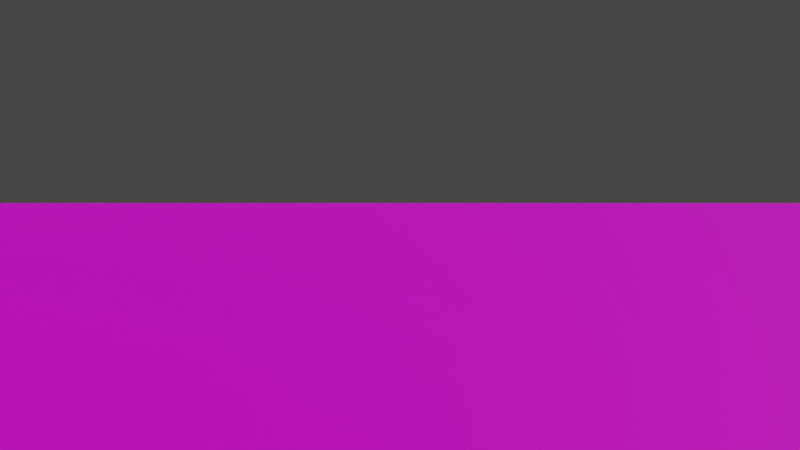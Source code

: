 # Source: Paint.blend  (saved by Blender 2.83.18; exported with 4.5.12 LTS)
import bpy
from mathutils import Matrix  # noqa: F401  (used for matrix-valued properties, if any)

bpy.ops.wm.read_factory_settings(use_empty=True)
scene = bpy.context.scene
scene.name = 'Scene'

# ---- collections
col_collection = bpy.data.collections.new('Collection'); scene.collection.children.link(col_collection)

# ---- images (referenced by path relative to the original .blend; pixels are not part of the script)
import os
ASSET_DIR = os.environ.get("B2B_ASSET_DIR", "")  # directory of the original .blend (textures are referenced by path, not embedded)
HERE = os.path.dirname(os.path.abspath(__file__))  # packed textures are extracted next to this script under _unpacked/

def load_image(name, relpath, width, height, colorspace="sRGB"):
    """Load a texture the original file referenced (path relative to the .blend, or extracted next to this script)."""
    p = next((c for c in (os.path.join(HERE, relpath), os.path.join(ASSET_DIR, relpath)) if relpath and os.path.exists(c)), "")
    if p:
        img = bpy.data.images.load(p, check_existing=True)
        img.name = name
    else:  # same state as the original file: an image datablock whose file is absent (Cycles renders it pink)
        img = bpy.data.images.new(name, width, height)
        img.source = "FILE"
        img.filepath = "//" + (relpath or name)
    img.colorspace_settings.name = colorspace
    return img
img_old_planks_02_diff_1k_jpg = load_image('old_planks_02_diff_1k.jpg', 'Old_Wood/old_planks_02_diff_1k.jpg', 1024, 1024, 'Non-Color')
img_411px_giant_tortoise_jpg = load_image('411px-Giant_Tortoise.jpg', '411px-Giant_Tortoise.jpg', 1024, 1024, 'sRGB')

# ---- materials (node trees are filled in below, after node groups)
mat_material = bpy.data.materials.new('Material')
mat_material.alpha_threshold = 0.0
mat_material.use_transparent_shadow = False
mat_material.line_color = (0.0, 0.0, 0.0, 1.0)
mat_x = bpy.data.materials.new('Материал')
mat_x.use_transparent_shadow = False
mat_x.preview_render_type = 'FLAT'

# ---- material node trees
mat_material.use_nodes = True; mat_material.node_tree.nodes.clear()
_N = mat_material.node_tree.nodes; _L = mat_material.node_tree.links
n0 = _N.new('ShaderNodeOutputMaterial'); n0.name = 'Material Output'; n0.location = (300, 300)
n1 = _N.new('ShaderNodeBsdfPrincipled'); n1.name = 'Principled BSDF'; n1.location = (10, 300)
n1.distribution = 'GGX'
n1.subsurface_method = 'BURLEY'
n1.inputs[2].default_value = 0.1
n1.inputs[3].default_value = 1.45
n1.inputs[27].default_value = (0.0, 0.0, 0.0, 1.0)
n1.inputs[28].default_value = 1.0
n2 = _N.new('ShaderNodeTexImage'); n2.name = 'Изображение-текстура'; n2.location = (-280, 270)
n2.image = img_old_planks_02_diff_1k_jpg
n3 = _N.new('ShaderNodeMapping'); n3.name = 'Отображение'; n3.location = (1133, 373)
_L.new(n1.outputs[0], n0.inputs[0])
_L.new(n2.outputs[0], n1.inputs[0])
n0.is_active_output = True
mat_x.use_nodes = True; mat_x.node_tree.nodes.clear()
_N = mat_x.node_tree.nodes; _L = mat_x.node_tree.links
n0 = _N.new('ShaderNodeBsdfPrincipled'); n0.name = 'Principled BSDF'; n0.location = (10, 300)
n0.distribution = 'GGX'
n0.subsurface_method = 'BURLEY'
n0.inputs[3].default_value = 1.45
n0.inputs[27].default_value = (0.0, 0.0, 0.0, 1.0)
n0.inputs[28].default_value = 1.0
n1 = _N.new('ShaderNodeOutputMaterial'); n1.name = 'Material Output'; n1.location = (300, 300)
n2 = _N.new('ShaderNodeMapping'); n2.name = 'Отображение'; n2.location = (-570, 224)
n2.width = 240
n2.inputs[1].default_value = (-3.725e-09, 1.99, 0.0)
n2.inputs[3].default_value = (3.4, 4.0, 1.1)
n3 = _N.new('ShaderNodeTexCoord'); n3.name = 'Текстурные координаты'; n3.location = (-780, 208)
n4 = _N.new('ShaderNodeTexImage'); n4.name = 'Изображение-текстура'; n4.location = (-280, 270)
n4.image = img_411px_giant_tortoise_jpg
n5 = _N.new('ShaderNodeBump'); n5.name = 'Карта неровностей'; n5.location = (-177, -344)
n5.inputs[1].default_value = 1.0
n5.inputs[2].default_value = 1.0
n6 = _N.new('ShaderNodeTexImage'); n6.name = 'Изображение-текстура.001'; n6.location = (-574, -206)
n6.image = img_old_planks_02_diff_1k_jpg
_L.new(n0.outputs[0], n1.inputs[0])
_L.new(n4.outputs[0], n0.inputs[0])
_L.new(n2.outputs[0], n4.inputs[0])
_L.new(n3.outputs[2], n2.inputs[0])
_L.new(n2.outputs[0], n6.inputs[0])
_L.new(n5.outputs[0], n0.inputs[5])
_L.new(n6.outputs[0], n5.inputs[3])
n1.is_active_output = True

# ---- world
world_world = bpy.data.worlds.new('World'); scene.world = world_world
world_world.use_nodes = True; world_world.node_tree.nodes.clear()
_N = world_world.node_tree.nodes; _L = world_world.node_tree.links
n0 = _N.new('ShaderNodeOutputWorld'); n0.name = 'World Output'; n0.location = (300, 300)
n1 = _N.new('ShaderNodeBackground'); n1.name = 'Background'; n1.location = (10, 300)
n1.inputs[0].default_value = (0.05088, 0.05088, 0.05088, 1.0)
_L.new(n1.outputs[0], n0.inputs[0])
n0.is_active_output = True
world_world.color = (0.05088, 0.05088, 0.05088)
world_world.use_sun_shadow = False
world_world.sun_shadow_jitter_overblur = 0.0

# ---- cameras
cam_camera = bpy.data.cameras.new('Camera')
cam_camera.clip_end = 100.0
cam_camera.ortho_scale = 7.314

# ---- lights
light_light = bpy.data.lights.new('Light', 'POINT')
light_light.transmission_factor = 0.0
light_light.use_shadow = False
light_light.energy = 0.0
light_light.shadow_soft_size = 0.1
light_light.shadow_maximum_resolution = 0.006
light_light.use_absolute_resolution = True
light_x = bpy.data.lights.new('Точечный источник', 'POINT')
light_x.transmission_factor = 0.0
light_x.shadow_soft_size = 0.25
light_x.shadow_maximum_resolution = 0.006
light_x.use_absolute_resolution = True
light_x_1 = bpy.data.lights.new('Прожектор', 'SUN')
light_x_1.color = (1.0, 0.7971, 0.9204)
light_x_1.transmission_factor = 0.0
light_x_1.use_shadow = False
light_x_1.shadow_soft_size = 1.0

# ---- meshes
me_cube = bpy.data.meshes.new('Cube')
me_cube.from_pydata([(0.9831, 0.9831, 0.9831), (1.16, 1.16, -0.9831), (0.9831, -0.9831, 0.9831), (1.16, -1.16, -0.9831), (-0.9831, 0.9831, 0.9831), (-1.16, 1.16, -0.9831), (-0.9831, -0.9831, 0.9831), (-1.16, -1.16, -0.9831), (0.7976, -0.7976, 1.0), (-0.7976, -0.7976, 1.0), (0.7976, 0.7976, 1.0), (-0.7976, 0.7976, 1.0), (0.7976, -0.7976, -1.722), (-0.7976, -0.7976, -1.722), (0.7976, 0.7976, -1.722), (-0.7976, 0.7976, -1.722), (1.0, -1.0, 2.319), (-1.0, -1.0, 2.319), (1.0, 1.0, 2.319), (-1.0, 1.0, 2.319), (0.7976, -0.7976, 2.319), (-0.7976, -0.7976, 2.319), (0.7976, 0.7976, 2.319), (-0.7976, 0.7976, 2.319), (-1.16, 1.16, 0.7801), (-1.16, -1.16, 0.7801), (1.16, 1.16, 0.7801), (0.9831, 0.9831, 2.746), (-0.9831, -0.9831, 2.746), (0.9831, -0.9831, 2.746), (1.16, -1.16, 0.7801), (-0.9831, 0.9831, 2.746)], [], [(10, 8, 20, 22), (3, 1, 26, 30), (2, 6, 28, 29), (5, 1, 3, 7), (7, 3, 30, 25), (4, 0, 27, 31), (10, 11, 15, 14), (11, 10, 22, 23), (6, 2, 16, 17), (0, 4, 19, 18), (14, 15, 13, 12), (8, 10, 14, 12), (11, 9, 13, 15), (9, 8, 12, 13), (18, 19, 23, 22), (17, 16, 20, 21), (19, 17, 21, 23), (16, 18, 22, 20), (4, 6, 17, 19), (2, 0, 18, 16), (9, 11, 23, 21), (8, 9, 21, 20), (30, 29, 28, 25), (25, 28, 31, 24), (26, 27, 29, 30), (24, 31, 27, 26), (5, 7, 25, 24), (6, 4, 31, 28), (0, 2, 29, 27), (1, 5, 24, 26)])
_uv = me_cube.uv_layers.new(name='UVMap')
_uv.uv.foreach_set('vector', [0.625, 0.5, 0.625, 0.75, 0.625, 0.75, 0.625, 0.5, 0.375, 0.75, 0.375, 0.5, 0.375, 0.5, 0.375, 0.75, 0.625, 0.75, 0.625, 1.0, 0.625, 1.0, 0.625, 0.75, 0.125, 0.5, 0.375, 0.5, 0.375, 0.75, 0.125, 0.75, 0.125, 0.75, 0.375, 0.75, 0.375, 0.75, 0.125, 0.75, 0.625, 0.25, 0.625, 0.5, 0.625, 0.5, 0.625, 0.25, 0.625, 0.5, 0.625, 0.25, 0.625, 0.25, 0.625, 0.5, 0.625, 0.25, 0.625, 0.5, 0.625, 0.5, 0.625, 0.25, 0.625, 1.0, 0.625, 0.75, 0.625, 0.75, 0.625, 1.0, 0.625, 0.5, 0.625, 0.25, 0.625, 0.25, 0.625, 0.5, 0.625, 0.5, 0.875, 0.5, 0.875, 0.75, 0.625, 0.75, 0.625, 0.75, 0.625, 0.5, 0.625, 0.5, 0.625, 0.75, 0.625, 0.25, 0.625, 0.0, 0.625, 0.0, 0.625, 0.25, 0.625, 1.0, 0.625, 0.75, 0.625, 0.75, 0.625, 1.0, 0.625, 0.5, 0.625, 0.25, 0.625, 0.25, 0.625, 0.5, 0.625, 1.0, 0.625, 0.75, 0.625, 0.75, 0.625, 1.0, 0.625, 0.25, 0.625, 0.0, 0.625, 0.0, 0.625, 0.25, 0.625, 0.75, 0.625, 0.5, 0.625, 0.5, 0.625, 0.75, 0.625, 0.25, 0.625, 0.0, 0.625, 0.0, 0.625, 0.25, 0.625, 0.75, 0.625, 0.5, 0.625, 0.5, 0.625, 0.75, 0.625, 0.0, 0.625, 0.25, 0.625, 0.25, 0.625, 0.0, 0.625, 0.75, 0.625, 1.0, 0.625, 1.0, 0.625, 0.75, 0.375, 0.75, 0.625, 0.75, 0.625, 1.0, 0.375, 1.0, 0.375, 0.0, 0.625, 0.0, 0.625, 0.25, 0.375, 0.25, 0.375, 0.5, 0.625, 0.5, 0.625, 0.75, 0.375, 0.75, 0.375, 0.25, 0.625, 0.25, 0.625, 0.5, 0.375, 0.5, 0.125, 0.5, 0.125, 0.75, 0.125, 0.75, 0.125, 0.5, 0.625, 0.0, 0.625, 0.25, 0.625, 0.25, 0.625, 0.0, 0.625, 0.5, 0.625, 0.75, 0.625, 0.75, 0.625, 0.5, 0.375, 0.5, 0.125, 0.5, 0.125, 0.5, 0.375, 0.5])
me_cube.materials.append(mat_material)
me_cube.use_remesh_preserve_volume = False
me_cube.use_remesh_preserve_attributes = False
me_cube.use_mirror_vertex_groups = False
me_cube.update()
me_x = bpy.data.meshes.new('Куб')
me_x.from_pydata([(-1.0, -1.0, -1.0), (-1.0, -1.0, 1.0), (-1.0, 1.0, -1.0), (-1.0, 1.0, 1.0), (1.0, -1.0, -1.0), (1.0, -1.0, 1.0), (1.0, 1.0, -1.0), (1.0, 1.0, 1.0)], [], [(0, 1, 3, 2), (2, 3, 7, 6), (6, 7, 5, 4), (4, 5, 1, 0), (2, 6, 4, 0), (7, 3, 1, 5)])
_uv = me_x.uv_layers.new(name='UVКарта')
_uv.uv.foreach_set('vector', [0.375, 0.0, 0.625, 0.0, 0.625, 0.25, 0.375, 0.25, 0.375, 0.25, 0.625, 0.25, 0.625, 0.5, 0.375, 0.5, 0.375, 0.5, 0.625, 0.5, 0.625, 0.75, 0.375, 0.75, 0.375, 0.75, 0.625, 0.75, 0.625, 1.0, 0.375, 1.0, 0.125, 0.5, 0.375, 0.5, 0.375, 0.75, 0.125, 0.75, 0.625, 0.5, 0.875, 0.5, 0.875, 0.75, 0.625, 0.75])
me_x.materials.append(mat_x)
me_x.use_remesh_fix_poles = True
me_x.use_remesh_preserve_attributes = False
me_x.use_mirror_vertex_groups = False
me_x.update()

# ---- objects
ob_cube = bpy.data.objects.new('Cube', me_cube)
ob_light = bpy.data.objects.new('Light', light_light)
ob_camera = bpy.data.objects.new('Camera', cam_camera)
ob_x = bpy.data.objects.new('Точечный источник', light_x)
ob_x_1 = bpy.data.objects.new('Прожектор', light_x_1)
ob_x_2 = bpy.data.objects.new('Куб', me_x)

# ---- transforms, parenting, visibility, modifiers, constraints
ob_cube.location = (-12.07, -44.85, -81.05)
ob_cube.scale = (-234.1, -142.4, 5.463)
ob_cube.lock_rotations_4d = False
ob_cube.empty_display_type = 'ARROWS'
ob_cube.lineart.crease_threshold = 0.0
ob_light.location = (-27.74, 161.3, 15.37)
ob_light.rotation_euler = (-1.921, 1.144, -1.07)
ob_light.scale = (9.184, 9.184, 9.184)
ob_light.lock_rotations_4d = False
ob_light.empty_display_type = 'ARROWS'
ob_light.color = (0.0, 0.0, 0.0, 0.0)
ob_light.lineart.crease_threshold = 0.0
ob_camera.location = (55.51, -108.5, -35.51)
ob_camera.rotation_euler = (1.109, 0.0, 0.8149)
ob_camera.scale = (9.184, 9.184, 9.184)
ob_camera.lock_rotations_4d = False
ob_camera.empty_display_type = 'ARROWS'
ob_camera.color = (0.0, 0.0, 0.0, 0.0)
ob_camera.display_type = 'WIRE'
ob_camera.lineart.crease_threshold = 0.0
ob_x.location = (-12.07, -44.85, -81.05)
ob_x.scale = (9.184, 9.184, 9.184)
ob_x.lineart.crease_threshold = 0.0
ob_x_1.location = (-41.99, 482.5, 34.99)
ob_x_1.rotation_euler = (-1.387, -0.2758, -0.5283)
ob_x_1.scale = (63.03, 63.03, 63.03)
ob_x_1.lineart.crease_threshold = 0.0
ob_x_2.parent = ob_cube
ob_x_2.matrix_parent_inverse = Matrix(((-0.05626, -0.0, 0.0, -0.0), (-0.0, -0.09251, -0.0, 0.0), (0.0, -0.0, 2.411, -0.0), (-0.0, 0.0, -0.0, 1.0)))
ob_x_2.location = (0.0, 0.1432, 0.09129)
ob_x_2.scale = (14.7, 8.891, 0.1172)
ob_x_2.lineart.crease_threshold = 0.0

# ---- collection membership
col_collection.objects.link(ob_cube)
col_collection.objects.link(ob_light)
col_collection.objects.link(ob_camera)
col_collection.objects.link(ob_x)
col_collection.objects.link(ob_x_1)
col_collection.objects.link(ob_x_2)

# ---- scene / render settings (as saved in the file)
scene.camera = ob_camera
scene.frame_start = 1; scene.frame_end = 250; scene.frame_set(1)
scene.render.engine = 'BLENDER_EEVEE_NEXT'
scene.cycles.use_denoising = False
scene.cycles.samples = 128
scene.cycles.sampling_pattern = 'TABULATED_SOBOL'
scene.cycles.use_adaptive_sampling = False
scene.cycles.use_light_tree = False
scene.view_settings.view_transform = 'Filmic'
bpy.context.view_layer.update()
